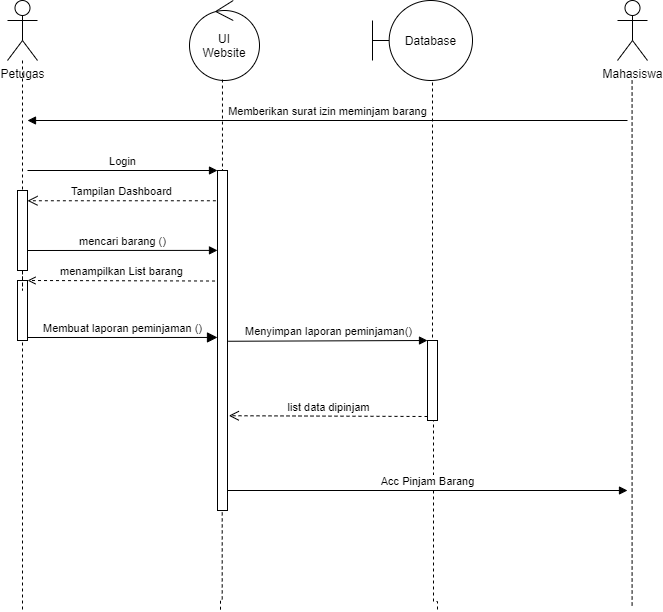

The diagram above was exported from draw.io. Its source (the exported page's mxGraphModel, read from the mxfile embedded in the PNG):
<mxGraphModel dx="1374" dy="794" grid="1" gridSize="10" guides="1" tooltips="1" connect="1" arrows="1" fold="1" page="1" pageScale="1" pageWidth="850" pageHeight="1100" math="0" shadow="0">
  <root>
    <mxCell id="0" />
    <mxCell id="1" parent="0" />
    <mxCell id="Cp5FtSk2qF7Q2IgS0J0Q-18" style="edgeStyle=orthogonalEdgeStyle;rounded=0;orthogonalLoop=1;jettySize=auto;html=1;dashed=1;endArrow=none;endFill=0;startArrow=none;" edge="1" parent="1">
      <mxGeometry relative="1" as="geometry">
        <mxPoint x="85" y="1010" as="targetPoint" />
        <mxPoint x="85" y="610" as="sourcePoint" />
      </mxGeometry>
    </mxCell>
    <mxCell id="5zUxjy_Kk88PF69Jljn2-1" value="Petugas" style="shape=umlActor;verticalLabelPosition=bottom;verticalAlign=top;html=1;" parent="1" vertex="1">
      <mxGeometry x="70" y="400" width="30" height="60" as="geometry" />
    </mxCell>
    <mxCell id="5zUxjy_Kk88PF69Jljn2-2" value="Mahasiswa" style="shape=umlActor;verticalLabelPosition=bottom;verticalAlign=top;html=1;" parent="1" vertex="1">
      <mxGeometry x="680" y="400" width="30" height="60" as="geometry" />
    </mxCell>
    <mxCell id="Cp5FtSk2qF7Q2IgS0J0Q-10" value="UI&lt;br&gt;Website" style="ellipse;shape=umlControl;whiteSpace=wrap;html=1;" vertex="1" parent="1">
      <mxGeometry x="252" y="400" width="70" height="80" as="geometry" />
    </mxCell>
    <mxCell id="Cp5FtSk2qF7Q2IgS0J0Q-11" value="Database" style="shape=umlBoundary;whiteSpace=wrap;html=1;" vertex="1" parent="1">
      <mxGeometry x="435" y="400" width="100" height="80" as="geometry" />
    </mxCell>
    <mxCell id="Cp5FtSk2qF7Q2IgS0J0Q-19" style="edgeStyle=orthogonalEdgeStyle;rounded=0;orthogonalLoop=1;jettySize=auto;html=1;dashed=1;endArrow=none;endFill=0;exitX=0.471;exitY=0.988;exitDx=0;exitDy=0;exitPerimeter=0;startArrow=none;" edge="1" parent="1" source="Cp5FtSk2qF7Q2IgS0J0Q-42">
      <mxGeometry relative="1" as="geometry">
        <mxPoint x="283" y="1010" as="targetPoint" />
        <mxPoint x="284.5" y="490" as="sourcePoint" />
        <Array as="points">
          <mxPoint x="283" y="1000" />
        </Array>
      </mxGeometry>
    </mxCell>
    <mxCell id="Cp5FtSk2qF7Q2IgS0J0Q-20" style="edgeStyle=orthogonalEdgeStyle;rounded=0;orthogonalLoop=1;jettySize=auto;html=1;dashed=1;endArrow=none;endFill=0;exitX=0.6;exitY=1.025;exitDx=0;exitDy=0;exitPerimeter=0;startArrow=none;" edge="1" parent="1">
      <mxGeometry relative="1" as="geometry">
        <mxPoint x="500" y="1010" as="targetPoint" />
        <mxPoint x="495.9999999999998" y="752" as="sourcePoint" />
        <Array as="points">
          <mxPoint x="500" y="1001" />
        </Array>
      </mxGeometry>
    </mxCell>
    <mxCell id="Cp5FtSk2qF7Q2IgS0J0Q-22" style="edgeStyle=orthogonalEdgeStyle;rounded=0;orthogonalLoop=1;jettySize=auto;html=1;dashed=1;endArrow=none;endFill=0;exitX=0.6;exitY=1.025;exitDx=0;exitDy=0;exitPerimeter=0;" edge="1" parent="1">
      <mxGeometry relative="1" as="geometry">
        <mxPoint x="694.58" y="1008" as="targetPoint" />
        <mxPoint x="694.58" y="480" as="sourcePoint" />
        <Array as="points">
          <mxPoint x="694.58" y="999" />
        </Array>
      </mxGeometry>
    </mxCell>
    <mxCell id="Cp5FtSk2qF7Q2IgS0J0Q-36" value="" style="html=1;points=[];perimeter=orthogonalPerimeter;" vertex="1" parent="1">
      <mxGeometry x="490" y="740" width="10" height="80" as="geometry" />
    </mxCell>
    <mxCell id="Cp5FtSk2qF7Q2IgS0J0Q-37" value="Menyimpan laporan peminjaman()" style="html=1;verticalAlign=bottom;endArrow=block;entryX=0;entryY=0;rounded=0;exitX=1.062;exitY=0.414;exitDx=0;exitDy=0;exitPerimeter=0;" edge="1" target="Cp5FtSk2qF7Q2IgS0J0Q-36" parent="1">
      <mxGeometry relative="1" as="geometry">
        <mxPoint x="290.62" y="740.76" as="sourcePoint" />
      </mxGeometry>
    </mxCell>
    <mxCell id="Cp5FtSk2qF7Q2IgS0J0Q-38" value="list data dipinjam" style="html=1;verticalAlign=bottom;endArrow=open;dashed=1;endSize=8;exitX=0;exitY=0.95;rounded=0;entryX=1.131;entryY=0.633;entryDx=0;entryDy=0;entryPerimeter=0;" edge="1" source="Cp5FtSk2qF7Q2IgS0J0Q-36" parent="1">
      <mxGeometry relative="1" as="geometry">
        <mxPoint x="291.30999999999995" y="815.22" as="targetPoint" />
      </mxGeometry>
    </mxCell>
    <mxCell id="Cp5FtSk2qF7Q2IgS0J0Q-39" value="" style="html=1;points=[];perimeter=orthogonalPerimeter;" vertex="1" parent="1">
      <mxGeometry x="80" y="680" width="10" height="60" as="geometry" />
    </mxCell>
    <mxCell id="Cp5FtSk2qF7Q2IgS0J0Q-40" value="menampilkan List barang" style="html=1;verticalAlign=bottom;endArrow=open;entryX=1;entryY=0;rounded=0;exitX=-0.248;exitY=0.178;exitDx=0;exitDy=0;exitPerimeter=0;dashed=1;endFill=0;" edge="1" target="Cp5FtSk2qF7Q2IgS0J0Q-39" parent="1">
      <mxGeometry relative="1" as="geometry">
        <mxPoint x="277.52" y="680.5200000000001" as="sourcePoint" />
      </mxGeometry>
    </mxCell>
    <mxCell id="Cp5FtSk2qF7Q2IgS0J0Q-41" value="Membuat laporan peminjaman ()" style="html=1;verticalAlign=bottom;endArrow=block;endSize=8;exitX=1;exitY=0.95;rounded=0;entryX=0;entryY=0.344;entryDx=0;entryDy=0;entryPerimeter=0;endFill=1;" edge="1" source="Cp5FtSk2qF7Q2IgS0J0Q-39" parent="1">
      <mxGeometry relative="1" as="geometry">
        <mxPoint x="280" y="736.96" as="targetPoint" />
      </mxGeometry>
    </mxCell>
    <mxCell id="Cp5FtSk2qF7Q2IgS0J0Q-42" value="" style="html=1;points=[];perimeter=orthogonalPerimeter;" vertex="1" parent="1">
      <mxGeometry x="280" y="570" width="10" height="340" as="geometry" />
    </mxCell>
    <mxCell id="Cp5FtSk2qF7Q2IgS0J0Q-43" value="" style="edgeStyle=orthogonalEdgeStyle;rounded=0;orthogonalLoop=1;jettySize=auto;html=1;dashed=1;endArrow=none;endFill=0;exitX=0.471;exitY=0.988;exitDx=0;exitDy=0;exitPerimeter=0;" edge="1" parent="1" source="Cp5FtSk2qF7Q2IgS0J0Q-10" target="Cp5FtSk2qF7Q2IgS0J0Q-42">
      <mxGeometry relative="1" as="geometry">
        <mxPoint x="283" y="1010" as="targetPoint" />
        <mxPoint x="282.97" y="479.03999999999996" as="sourcePoint" />
        <Array as="points" />
      </mxGeometry>
    </mxCell>
    <mxCell id="Cp5FtSk2qF7Q2IgS0J0Q-44" value="Login" style="html=1;verticalAlign=bottom;endArrow=block;rounded=0;entryX=0;entryY=0;entryDx=0;entryDy=0;entryPerimeter=0;" edge="1" parent="1" target="Cp5FtSk2qF7Q2IgS0J0Q-42">
      <mxGeometry width="80" relative="1" as="geometry">
        <mxPoint x="90" y="570" as="sourcePoint" />
        <mxPoint x="220" y="570" as="targetPoint" />
      </mxGeometry>
    </mxCell>
    <mxCell id="Cp5FtSk2qF7Q2IgS0J0Q-46" value="" style="edgeStyle=orthogonalEdgeStyle;rounded=0;orthogonalLoop=1;jettySize=auto;html=1;dashed=1;endArrow=none;endFill=0;exitX=0.6;exitY=1.025;exitDx=0;exitDy=0;exitPerimeter=0;entryX=0.5;entryY=0;entryDx=0;entryDy=0;entryPerimeter=0;" edge="1" parent="1" source="Cp5FtSk2qF7Q2IgS0J0Q-11" target="Cp5FtSk2qF7Q2IgS0J0Q-36">
      <mxGeometry relative="1" as="geometry">
        <mxPoint x="495" y="670" as="targetPoint" />
        <mxPoint x="500" y="482" as="sourcePoint" />
        <Array as="points" />
      </mxGeometry>
    </mxCell>
    <mxCell id="Cp5FtSk2qF7Q2IgS0J0Q-47" value="Acc Pinjam Barang" style="html=1;verticalAlign=bottom;endArrow=block;rounded=0;" edge="1" parent="1">
      <mxGeometry width="80" relative="1" as="geometry">
        <mxPoint x="290" y="890" as="sourcePoint" />
        <mxPoint x="690" y="890" as="targetPoint" />
      </mxGeometry>
    </mxCell>
    <mxCell id="Cp5FtSk2qF7Q2IgS0J0Q-48" value="Tampilan Dashboard" style="html=1;verticalAlign=bottom;endArrow=open;dashed=1;endSize=8;rounded=0;exitX=-0.162;exitY=0.089;exitDx=0;exitDy=0;exitPerimeter=0;" edge="1" parent="1" source="Cp5FtSk2qF7Q2IgS0J0Q-42">
      <mxGeometry relative="1" as="geometry">
        <mxPoint x="250" y="600" as="sourcePoint" />
        <mxPoint x="90" y="600.2599999999998" as="targetPoint" />
      </mxGeometry>
    </mxCell>
    <mxCell id="Cp5FtSk2qF7Q2IgS0J0Q-50" value="" style="edgeStyle=orthogonalEdgeStyle;rounded=0;orthogonalLoop=1;jettySize=auto;html=1;dashed=1;endArrow=none;endFill=0;startArrow=none;" edge="1" parent="1" source="Cp5FtSk2qF7Q2IgS0J0Q-51">
      <mxGeometry relative="1" as="geometry">
        <mxPoint x="85" y="650" as="targetPoint" />
        <mxPoint x="85" y="500" as="sourcePoint" />
      </mxGeometry>
    </mxCell>
    <mxCell id="Cp5FtSk2qF7Q2IgS0J0Q-51" value="" style="html=1;points=[];perimeter=orthogonalPerimeter;" vertex="1" parent="1">
      <mxGeometry x="80" y="590" width="10" height="80" as="geometry" />
    </mxCell>
    <mxCell id="Cp5FtSk2qF7Q2IgS0J0Q-52" value="" style="edgeStyle=orthogonalEdgeStyle;rounded=0;orthogonalLoop=1;jettySize=auto;html=1;dashed=1;endArrow=none;endFill=0;" edge="1" parent="1" source="5zUxjy_Kk88PF69Jljn2-1" target="Cp5FtSk2qF7Q2IgS0J0Q-51">
      <mxGeometry relative="1" as="geometry">
        <mxPoint x="85" y="610" as="targetPoint" />
        <mxPoint x="85" y="460" as="sourcePoint" />
      </mxGeometry>
    </mxCell>
    <mxCell id="Cp5FtSk2qF7Q2IgS0J0Q-53" value="mencari barang ()" style="html=1;verticalAlign=bottom;endArrow=block;rounded=0;entryX=0;entryY=0.235;entryDx=0;entryDy=0;entryPerimeter=0;" edge="1" parent="1" target="Cp5FtSk2qF7Q2IgS0J0Q-42">
      <mxGeometry width="80" relative="1" as="geometry">
        <mxPoint x="90" y="650" as="sourcePoint" />
        <mxPoint x="170" y="650" as="targetPoint" />
      </mxGeometry>
    </mxCell>
    <mxCell id="Cp5FtSk2qF7Q2IgS0J0Q-54" value="Memberikan surat izin meminjam barang" style="html=1;verticalAlign=bottom;endArrow=block;rounded=0;" edge="1" parent="1">
      <mxGeometry width="80" relative="1" as="geometry">
        <mxPoint x="690" y="520" as="sourcePoint" />
        <mxPoint x="90" y="520" as="targetPoint" />
      </mxGeometry>
    </mxCell>
  </root>
</mxGraphModel>